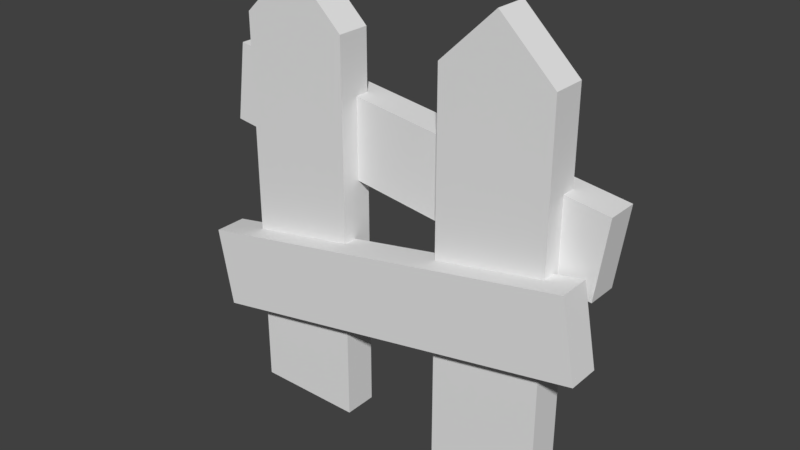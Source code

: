 # Source: Fence.blend  (saved by Blender 2.79.0; exported with 4.5.12 LTS)
import bpy
from mathutils import Matrix  # noqa: F401  (used for matrix-valued properties, if any)

bpy.ops.wm.read_factory_settings(use_empty=True)
scene = bpy.context.scene
scene.name = 'Scene'

# ---- collections
col_collection_1 = bpy.data.collections.new('Collection 1'); scene.collection.children.link(col_collection_1)

# ---- world
world_world = bpy.data.worlds.new('World'); scene.world = world_world
world_world.color = (0.05088, 0.05088, 0.05088)
world_world.use_sun_shadow = False
world_world.sun_shadow_jitter_overblur = 0.0
world_world.cycles.sampling_method = 'MANUAL'

# ---- meshes
me_cube_003 = bpy.data.meshes.new('Cube.003')
me_cube_003.from_pydata([(-1.0, -1.0, -1.0), (-1.0, -1.0, 1.0), (-1.0, 1.0, -1.0), (-1.0, 1.0, 1.0), (1.0, -1.0, -1.0), (1.0, -1.0, 1.0), (1.0, 1.0, -1.0), (1.0, 1.0, 1.0)], [], [(0, 1, 3, 2), (2, 3, 7, 6), (6, 7, 5, 4), (4, 5, 1, 0), (2, 6, 4, 0), (7, 3, 1, 5)])
me_cube_003.use_remesh_preserve_volume = False
me_cube_003.use_remesh_preserve_attributes = False
me_cube_003.use_mirror_vertex_groups = False
me_cube_003.update()
me_cube_002 = bpy.data.meshes.new('Cube.002')
me_cube_002.from_pydata([(-1.0, -1.0, -1.0), (-1.0, -1.0, 1.0), (-1.0, 1.0, -1.0), (-1.0, 1.0, 1.0), (1.0, -1.0, -1.0), (1.0, -1.0, 1.0), (1.0, 1.0, -1.0), (1.0, 1.0, 1.0)], [], [(0, 1, 3, 2), (2, 3, 7, 6), (6, 7, 5, 4), (4, 5, 1, 0), (2, 6, 4, 0), (7, 3, 1, 5)])
me_cube_002.use_remesh_preserve_volume = False
me_cube_002.use_remesh_preserve_attributes = False
me_cube_002.use_mirror_vertex_groups = False
me_cube_002.update()
me_cube_001 = bpy.data.meshes.new('Cube.001')
me_cube_001.from_pydata([(-2.946, -0.6237, -0.04739), (-2.946, -0.6237, 2.128), (-2.946, 0.6237, -0.04739), (-2.946, 0.6237, 2.128), (-0.9458, -0.6237, -0.04739), (-0.9458, -0.6237, 2.128), (-0.9458, 0.6237, -0.04739), (-0.9458, 0.6237, 2.128), (-1.946, 0.6237, -0.04739), (-1.946, 0.6237, 2.422), (-1.946, -0.6237, -0.04739), (-1.946, -0.6237, 2.422)], [], [(0, 1, 3, 2), (8, 9, 7, 6), (6, 7, 5, 4), (10, 11, 1, 0), (8, 6, 4, 10), (9, 3, 1, 11), (7, 9, 11, 5), (2, 8, 10, 0), (4, 5, 11, 10), (2, 3, 9, 8)])
me_cube_001.use_remesh_preserve_volume = False
me_cube_001.use_remesh_preserve_attributes = False
me_cube_001.use_mirror_vertex_groups = False
me_cube_001.update()

# ---- objects
ob_cube_002 = bpy.data.objects.new('Cube.002', me_cube_003)
ob_cube_001 = bpy.data.objects.new('Cube.001', me_cube_002)
ob_cube = bpy.data.objects.new('Cube', me_cube_001)

# ---- transforms, parenting, visibility, modifiers, constraints
ob_cube_002.location = (0.0, -0.1101, 0.8452)
ob_cube_002.rotation_euler = (0.0, -0.1866, 0.0)
ob_cube_002.scale = (1.133, 0.09063, 0.2246)
ob_cube_002.lineart.crease_threshold = 0.0
ob_cube_001.location = (0.0, 0.1045, 1.524)
ob_cube_001.rotation_euler = (0.0, 0.1377, 0.0)
ob_cube_001.scale = (1.133, 0.08831, 0.2246)
ob_cube_001.lineart.crease_threshold = 0.0
ob_cube.location = (0.0, 0.0, 0.0)
ob_cube.scale = (0.3083, 0.1512, 1.0)
ob_cube.lineart.crease_threshold = 0.0
_m = ob_cube.modifiers.new('Mirror', 'MIRROR')

# ---- collection membership
col_collection_1.objects.link(ob_cube_002)
col_collection_1.objects.link(ob_cube_001)
col_collection_1.objects.link(ob_cube)

# ---- scene / render settings (as saved in the file)
scene.frame_start = 1; scene.frame_end = 250; scene.frame_set(1)
scene.render.engine = 'BLENDER_EEVEE_NEXT'
scene.render.resolution_percentage = 50
scene.render.dither_intensity = 0.0
scene.cycles.use_denoising = False
scene.cycles.samples = 128
scene.cycles.sampling_pattern = 'TABULATED_SOBOL'
scene.cycles.use_adaptive_sampling = False
scene.cycles.use_light_tree = False
scene.cycles.blur_glossy = 0.0
scene.cycles.sample_clamp_indirect = 0.0
scene.view_settings.view_transform = 'Standard'
bpy.context.view_layer.update()

# ---- added for rendering (the .blend has no active camera and no usable light): camera, sun
cam_auto = bpy.data.cameras.new('AutoCamera')
cam_auto.lens = 50.0
cam_auto.sensor_width = 36.0
cam_auto.clip_end = 1000.0
ob_auto_camera = bpy.data.objects.new('AutoCamera', cam_auto)
scene.collection.objects.link(ob_auto_camera)
ob_auto_camera.location = (3.14964, -3.78352, 3.70709)
ob_auto_camera.rotation_euler = (1.09748, -7.21219e-08, 0.694738)
scene.camera = ob_auto_camera
light_auto_sun = bpy.data.lights.new('AutoSun', 'SUN')
light_auto_sun.energy = 3.0
light_auto_sun.angle = 0.0523599
ob_auto_sun = bpy.data.objects.new('AutoSun', light_auto_sun)
scene.collection.objects.link(ob_auto_sun)
ob_auto_sun.rotation_euler = (0.872665, 0.174533, 0.523599)
bpy.context.view_layer.update()
